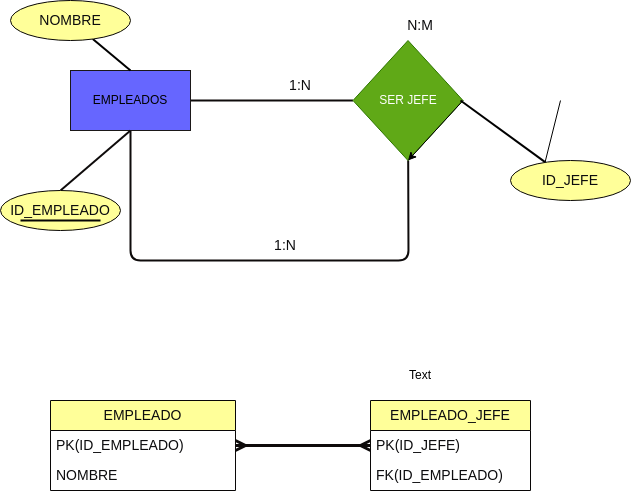

The diagram above was exported from draw.io. Its source (the exported page's mxGraphModel, read from the mxfile embedded in the PNG):
<mxGraphModel dx="1057" dy="764" grid="1" gridSize="10" guides="1" tooltips="1" connect="1" arrows="1" fold="1" page="1" pageScale="1" pageWidth="850" pageHeight="1100" background="#ffffff" math="0" shadow="0">
  <root>
    <mxCell id="0" />
    <mxCell id="1" parent="0" />
    <mxCell id="2" value="EMPLEADO" style="swimlane;fontStyle=0;childLayout=stackLayout;horizontal=1;startSize=30;horizontalStack=0;resizeParent=1;resizeParentMax=0;resizeLast=0;collapsible=1;marginBottom=0;whiteSpace=wrap;html=1;labelBackgroundColor=none;fillStyle=auto;strokeColor=#090707;fontSize=14;fontColor=#0c0c0e;fillColor=#FFFF99;rounded=0;perimeterSpacing=1;glass=0;gradientColor=none;swimlaneFillColor=none;movable=1;resizable=1;rotatable=1;deletable=1;editable=1;connectable=1;points=[[0,0,0,-1,-1],[0,0.24,0,-1,0],[0,0.5,0,-1,0],[0,0.5,0,0,0],[0,0.76,0,-1,0],[0,1,0,-1,1],[0.25,0,0,0,-1],[0.25,1,0,0,1],[0.5,0,0,0,-1],[0.5,1,0,0,1],[0.75,0,0,0,-1],[0.75,1,0,0,1],[1,0,0,1,-1],[1,0.24,0,1,0],[1,0.5,0,1,0],[1,0.76,0,1,0],[1,1,0,1,1]];align=center;" parent="1" vertex="1">
      <mxGeometry x="50" y="420" width="185" height="90" as="geometry" />
    </mxCell>
    <mxCell id="3" value="PK(ID_EMPLEADO)" style="text;strokeColor=none;fillColor=none;align=left;verticalAlign=middle;spacingLeft=4;spacingRight=4;overflow=hidden;points=[[0,0.5],[1,0.5]];portConstraint=eastwest;rotatable=0;whiteSpace=wrap;html=1;labelBackgroundColor=none;fillStyle=auto;fontSize=14;fontColor=#0c0c0e;" parent="2" vertex="1">
      <mxGeometry y="30" width="185" height="30" as="geometry" />
    </mxCell>
    <mxCell id="4" value="NOMBRE" style="text;strokeColor=none;fillColor=none;align=left;verticalAlign=middle;spacingLeft=4;spacingRight=4;overflow=hidden;points=[[0,0.5],[1,0.5]];portConstraint=eastwest;rotatable=0;whiteSpace=wrap;html=1;labelBackgroundColor=none;fillStyle=auto;fontSize=14;fontColor=#0c0c0e;" parent="2" vertex="1">
      <mxGeometry y="60" width="185" height="30" as="geometry" />
    </mxCell>
    <mxCell id="8" value="" style="endArrow=none;html=1;rounded=1;strokeColor=#0e0b0b;entryX=0.5;entryY=1;entryDx=0;entryDy=0;strokeWidth=2;" parent="1" source="12" target="10" edge="1">
      <mxGeometry width="50" height="50" relative="1" as="geometry">
        <mxPoint x="530" y="160" as="sourcePoint" />
        <mxPoint x="620" y="120" as="targetPoint" />
        <Array as="points">
          <mxPoint x="408" y="280" />
          <mxPoint x="130" y="280" />
        </Array>
      </mxGeometry>
    </mxCell>
    <mxCell id="9" value="" style="endArrow=none;html=1;rounded=1;strokeColor=#0e0b0b;exitX=1;exitY=0.5;exitDx=0;exitDy=0;strokeWidth=2;" parent="1" source="10" target="12" edge="1">
      <mxGeometry width="50" height="50" relative="1" as="geometry">
        <mxPoint x="200" y="110" as="sourcePoint" />
        <mxPoint x="250" y="60" as="targetPoint" />
      </mxGeometry>
    </mxCell>
    <mxCell id="10" value="EMPLEADOS" style="rounded=0;whiteSpace=wrap;html=1;fillStyle=auto;fillColor=#6666FF;strokeColor=#1b1818;" parent="1" vertex="1">
      <mxGeometry x="70" y="90" width="120" height="60" as="geometry" />
    </mxCell>
    <mxCell id="12" value="SER JEFE" style="rhombus;whiteSpace=wrap;html=1;fillStyle=auto;fillColor=#60a917;fontColor=#ffffff;strokeColor=#2D7600;" parent="1" vertex="1">
      <mxGeometry x="352.5" y="60" width="110" height="120" as="geometry" />
    </mxCell>
    <mxCell id="37" style="edgeStyle=none;html=1;exitX=0;exitY=1;exitDx=0;exitDy=0;" parent="1" edge="1">
      <mxGeometry relative="1" as="geometry">
        <mxPoint x="540" y="200" as="targetPoint" />
        <mxPoint x="560" y="120" as="sourcePoint" />
      </mxGeometry>
    </mxCell>
    <mxCell id="17" value="" style="endArrow=none;html=1;rounded=1;strokeColor=#0E0B0B;fontSize=14;fontColor=#0c0c0e;entryX=0.5;entryY=1;entryDx=0;entryDy=0;exitX=0.5;exitY=0;exitDx=0;exitDy=0;strokeWidth=2;" parent="1" source="23" target="10" edge="1">
      <mxGeometry width="50" height="50" relative="1" as="geometry">
        <mxPoint x="80" y="200" as="sourcePoint" />
        <mxPoint x="130" y="150" as="targetPoint" />
      </mxGeometry>
    </mxCell>
    <mxCell id="20" value="EMPLEADO_JEFE" style="swimlane;fontStyle=0;childLayout=stackLayout;horizontal=1;startSize=30;horizontalStack=0;resizeParent=1;resizeParentMax=0;resizeLast=0;collapsible=1;marginBottom=0;whiteSpace=wrap;html=1;labelBackgroundColor=none;fillStyle=auto;strokeColor=#090707;fontSize=14;fontColor=#0c0c0e;fillColor=#FFFF99;rounded=0;perimeterSpacing=1;glass=0;gradientColor=none;swimlaneFillColor=none;" parent="1" vertex="1">
      <mxGeometry x="370" y="420" width="160" height="90" as="geometry" />
    </mxCell>
    <mxCell id="46" value="PK(ID_JEFE)" style="text;strokeColor=none;fillColor=none;align=left;verticalAlign=middle;spacingLeft=4;spacingRight=4;overflow=hidden;points=[[0,0.5],[1,0.5]];portConstraint=eastwest;rotatable=0;whiteSpace=wrap;html=1;labelBackgroundColor=none;fillStyle=auto;fontSize=14;fontColor=#0c0c0e;" parent="20" vertex="1">
      <mxGeometry y="30" width="160" height="30" as="geometry" />
    </mxCell>
    <mxCell id="21" value="&lt;div style=&quot;text-align: center;&quot;&gt;&lt;/div&gt;FK(ID_EMPLEADO)&lt;span style=&quot;text-align: center;&quot;&gt;&lt;br&gt;&lt;/span&gt;" style="text;strokeColor=none;fillColor=none;align=left;verticalAlign=middle;spacingLeft=4;spacingRight=4;overflow=hidden;points=[[0,0.5],[1,0.5]];portConstraint=eastwest;rotatable=0;whiteSpace=wrap;html=1;labelBackgroundColor=none;fillStyle=auto;fontSize=14;fontColor=#0c0c0e;" parent="20" vertex="1">
      <mxGeometry y="60" width="160" height="30" as="geometry" />
    </mxCell>
    <mxCell id="22" value="" style="endArrow=ERmany;html=1;rounded=1;strokeColor=#0e0b0b;fontSize=14;fontColor=#0c0c0e;endFill=0;startArrow=ERmany;startFill=0;entryX=0;entryY=0.5;entryDx=0;entryDy=0;exitX=1;exitY=0.5;exitDx=0;exitDy=0;strokeWidth=3;" parent="1" source="3" target="46" edge="1">
      <mxGeometry width="50" height="50" relative="1" as="geometry">
        <mxPoint x="435" y="475" as="sourcePoint" />
        <mxPoint x="355" y="315" as="targetPoint" />
      </mxGeometry>
    </mxCell>
    <mxCell id="23" value="ID_EMPLEADO" style="ellipse;whiteSpace=wrap;html=1;labelBackgroundColor=none;fillStyle=auto;strokeColor=#090707;fontSize=14;fontColor=#0c0c0e;fillColor=#FFFF99;" parent="1" vertex="1">
      <mxGeometry y="210" width="120" height="40" as="geometry" />
    </mxCell>
    <mxCell id="24" value="" style="endArrow=none;html=1;strokeWidth=2;strokeColor=#050505;" parent="1" edge="1">
      <mxGeometry width="50" height="50" relative="1" as="geometry">
        <mxPoint x="20" y="240" as="sourcePoint" />
        <mxPoint x="100" y="240" as="targetPoint" />
      </mxGeometry>
    </mxCell>
    <mxCell id="36" style="edgeStyle=none;html=1;exitX=1;exitY=0.5;exitDx=0;exitDy=0;entryX=0.5;entryY=1;entryDx=0;entryDy=0;" parent="1" source="12" target="12" edge="1">
      <mxGeometry relative="1" as="geometry" />
    </mxCell>
    <mxCell id="38" value="Text" style="text;html=1;strokeColor=none;fillColor=none;align=center;verticalAlign=middle;whiteSpace=wrap;rounded=0;" parent="1" vertex="1">
      <mxGeometry x="390" y="380" width="60" height="30" as="geometry" />
    </mxCell>
    <mxCell id="40" value="1:N" style="text;html=1;strokeColor=none;fillColor=none;align=center;verticalAlign=middle;whiteSpace=wrap;rounded=0;labelBackgroundColor=none;fillStyle=auto;fontSize=14;fontColor=#0c0c0e;" parent="1" vertex="1">
      <mxGeometry x="270" y="90" width="60" height="30" as="geometry" />
    </mxCell>
    <mxCell id="41" value="1:N" style="text;html=1;strokeColor=none;fillColor=none;align=center;verticalAlign=middle;whiteSpace=wrap;rounded=0;labelBackgroundColor=none;fillStyle=auto;fontSize=14;fontColor=#0c0c0e;" parent="1" vertex="1">
      <mxGeometry x="255" y="250" width="60" height="30" as="geometry" />
    </mxCell>
    <mxCell id="42" value="N:M" style="text;html=1;strokeColor=none;fillColor=none;align=center;verticalAlign=middle;whiteSpace=wrap;rounded=0;labelBackgroundColor=none;fillStyle=auto;fontSize=14;fontColor=#0c0c0e;" parent="1" vertex="1">
      <mxGeometry x="390" y="30" width="60" height="30" as="geometry" />
    </mxCell>
    <mxCell id="44" style="edgeStyle=none;html=1;fontColor=#000000;strokeWidth=2;strokeColor=#000000;endArrow=none;endFill=0;" parent="1" source="43" edge="1">
      <mxGeometry relative="1" as="geometry">
        <mxPoint x="460" y="120" as="targetPoint" />
      </mxGeometry>
    </mxCell>
    <mxCell id="43" value="ID_JEFE" style="ellipse;whiteSpace=wrap;html=1;labelBackgroundColor=none;fillStyle=auto;strokeColor=#090707;fontSize=14;fontColor=#0c0c0e;fillColor=#FFFF99;" parent="1" vertex="1">
      <mxGeometry x="510" y="180" width="120" height="40" as="geometry" />
    </mxCell>
    <mxCell id="49" style="edgeStyle=none;html=1;entryX=0.5;entryY=0;entryDx=0;entryDy=0;strokeColor=#000000;strokeWidth=2;fontColor=#0c0d0e;endArrow=none;endFill=0;" parent="1" source="48" target="10" edge="1">
      <mxGeometry relative="1" as="geometry" />
    </mxCell>
    <mxCell id="48" value="NOMBRE" style="ellipse;whiteSpace=wrap;html=1;labelBackgroundColor=none;fillStyle=auto;strokeColor=#090707;fontSize=14;fontColor=#0c0c0e;fillColor=#FFFF99;" parent="1" vertex="1">
      <mxGeometry x="10" y="20" width="120" height="40" as="geometry" />
    </mxCell>
  </root>
</mxGraphModel>